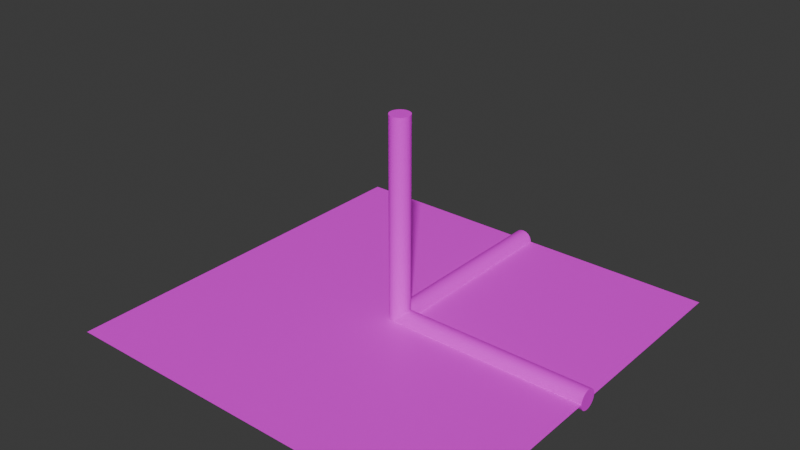 # Source: test_scene.blend  (saved by Blender 4.4.32; exported with 4.5.12 LTS)
import bpy
from mathutils import Matrix  # noqa: F401  (used for matrix-valued properties, if any)

bpy.ops.wm.read_factory_settings(use_empty=True)
scene = bpy.context.scene
scene.name = 'Scene'

# ---- collections
col_collection = bpy.data.collections.new('Collection'); scene.collection.children.link(col_collection)

# ---- images (referenced by path relative to the original .blend; pixels are not part of the script)
import os
ASSET_DIR = os.environ.get("B2B_ASSET_DIR", "")  # directory of the original .blend (textures are referenced by path, not embedded)
HERE = os.path.dirname(os.path.abspath(__file__))  # packed textures are extracted next to this script under _unpacked/

def load_image(name, relpath, width, height, colorspace="sRGB"):
    """Load a texture the original file referenced (path relative to the .blend, or extracted next to this script)."""
    p = next((c for c in (os.path.join(HERE, relpath), os.path.join(ASSET_DIR, relpath)) if relpath and os.path.exists(c)), "")
    if p:
        img = bpy.data.images.load(p, check_existing=True)
        img.name = name
    else:  # same state as the original file: an image datablock whose file is absent (Cycles renders it pink)
        img = bpy.data.images.new(name, width, height)
        img.source = "FILE"
        img.filepath = "//" + (relpath or name)
    img.colorspace_settings.name = colorspace
    return img
img_color = load_image('color', 'color.png', 1024, 1024, 'sRGB')

# ---- materials (node trees are filled in below, after node groups)
mat_material = bpy.data.materials.new('Material')

# ---- material node trees
mat_material.use_nodes = True; mat_material.node_tree.nodes.clear()
_N = mat_material.node_tree.nodes; _L = mat_material.node_tree.links
n0 = _N.new('ShaderNodeBsdfPrincipled'); n0.name = 'Principled BSDF'; n0.location = (10, 300)
n1 = _N.new('ShaderNodeOutputMaterial'); n1.name = 'Material Output'; n1.location = (300, 300)
n2 = _N.new('ShaderNodeTexImage'); n2.name = 'Image Texture'; n2.location = (-380, 265)
n2.image = img_color
n2.interpolation = 'Closest'
n2.extension = 'MIRROR'
_L.new(n0.outputs[0], n1.inputs[0])
_L.new(n2.outputs[0], n0.inputs[0])
n1.is_active_output = True

# ---- world
world_world = bpy.data.worlds.new('World'); scene.world = world_world
world_world.use_nodes = True; world_world.node_tree.nodes.clear()
_N = world_world.node_tree.nodes; _L = world_world.node_tree.links
n0 = _N.new('ShaderNodeOutputWorld'); n0.name = 'World Output'; n0.location = (300, 300)
n1 = _N.new('ShaderNodeBackground'); n1.name = 'Background'; n1.location = (10, 300)
n1.inputs[0].default_value = (0.05088, 0.05088, 0.05088, 1.0)
_L.new(n1.outputs[0], n0.inputs[0])
n0.is_active_output = True
world_world.color = (0.05088, 0.05088, 0.05088)
world_world.sun_shadow_jitter_overblur = 0.0

# ---- meshes
me_plane = bpy.data.meshes.new('Plane')
me_plane.from_pydata([(-1.0, -1.0, 0.0), (1.0, -1.0, 0.0), (-1.0, 1.0, 0.0), (1.0, 1.0, 0.0), (0.0, 1.0, 0.05), (0.0, -2.186e-09, 0.05), (0.009755, 1.0, 0.04904), (0.009755, -2.144e-09, 0.04904), (0.01913, 1.0, 0.04619), (0.01913, -2.019e-09, 0.04619), (0.02778, 1.0, 0.04157), (0.02778, -1.817e-09, 0.04157), (0.03536, 1.0, 0.03536), (0.03536, -1.545e-09, 0.03536), (0.04157, 1.0, 0.02778), (0.04157, -1.214e-09, 0.02778), (0.04619, 1.0, 0.01913), (0.04619, -8.364e-10, 0.01913), (0.04904, 1.0, 0.009755), (0.04904, -4.264e-10, 0.009754), (0.05, 1.0, 2.186e-08), (0.05, 9.553e-16, -2.186e-08), (0.04904, 1.0, -0.009754), (0.04904, 4.264e-10, -0.009755), (0.04619, 1.0, -0.01913), (0.04619, 8.364e-10, -0.01913), (0.04157, 1.0, -0.02778), (0.04157, 1.214e-09, -0.02778), (0.03536, 1.0, -0.03536), (0.03536, 1.545e-09, -0.03536), (0.02778, 1.0, -0.04157), (0.02778, 1.817e-09, -0.04157), (0.01913, 1.0, -0.04619), (0.01913, 2.019e-09, -0.04619), (0.009755, 1.0, -0.04904), (0.009755, 2.144e-09, -0.04904), (0.0, 1.0, -0.05), (0.0, 2.186e-09, -0.05), (-0.009755, 1.0, -0.04904), (-0.009755, 2.144e-09, -0.04904), (-0.01913, 1.0, -0.04619), (-0.01913, 2.019e-09, -0.04619), (-0.02778, 1.0, -0.04157), (-0.02778, 1.817e-09, -0.04157), (-0.03536, 1.0, -0.03536), (-0.03536, 1.545e-09, -0.03536), (-0.04157, 1.0, -0.02778), (-0.04157, 1.214e-09, -0.02778), (-0.04619, 1.0, -0.01913), (-0.04619, 8.364e-10, -0.01913), (-0.04904, 1.0, -0.009754), (-0.04904, 4.264e-10, -0.009755), (-0.05, 1.0, 2.186e-08), (-0.05, 9.553e-16, -2.186e-08), (-0.04904, 1.0, 0.009755), (-0.04904, -4.264e-10, 0.009754), (-0.04619, 1.0, 0.01913), (-0.04619, -8.364e-10, 0.01913), (-0.04157, 1.0, 0.02778), (-0.04157, -1.214e-09, 0.02778), (-0.03536, 1.0, 0.03536), (-0.03536, -1.545e-09, 0.03536), (-0.02778, 1.0, 0.04157), (-0.02778, -1.817e-09, 0.04157), (-0.01913, 1.0, 0.04619), (-0.01913, -2.019e-09, 0.04619), (-0.009755, 1.0, 0.04904), (-0.009755, -2.144e-09, 0.04904), (2.186e-09, 9.553e-17, 0.05), (1.0, 4.371e-08, 0.05), (1.717e-09, 0.009755, 0.04904), (1.0, 0.009755, 0.04904), (1.183e-09, 0.01913, 0.04619), (1.0, 0.01913, 0.04619), (6.03e-10, 0.02778, 0.04157), (1.0, 0.02778, 0.04157), (9.992e-16, 0.03536, 0.03536), (1.0, 0.03536, 0.03536), (-6.03e-10, 0.04157, 0.02778), (1.0, 0.04157, 0.02778), (-1.183e-09, 0.04619, 0.01913), (1.0, 0.04619, 0.01913), (-1.717e-09, 0.04904, 0.009755), (1.0, 0.04904, 0.009754), (-2.186e-09, 0.05, 2.186e-08), (1.0, 0.05, -2.186e-08), (-2.57e-09, 0.04904, -0.009754), (1.0, 0.04904, -0.009755), (-2.856e-09, 0.04619, -0.01913), (1.0, 0.04619, -0.01913), (-3.031e-09, 0.04157, -0.02778), (1.0, 0.04157, -0.02778), (-3.091e-09, 0.03536, -0.03536), (1.0, 0.03536, -0.03536), (-3.031e-09, 0.02778, -0.04157), (1.0, 0.02778, -0.04157), (-2.856e-09, 0.01913, -0.04619), (1.0, 0.01913, -0.04619), (-2.57e-09, 0.009755, -0.04904), (1.0, 0.009755, -0.04904), (-2.186e-09, -9.553e-17, -0.05), (1.0, 4.371e-08, -0.05), (-1.717e-09, -0.009755, -0.04904), (1.0, -0.009754, -0.04904), (-1.183e-09, -0.01913, -0.04619), (1.0, -0.01913, -0.04619), (-6.03e-10, -0.02778, -0.04157), (1.0, -0.02778, -0.04157), (9.992e-16, -0.03536, -0.03536), (1.0, -0.03536, -0.03536), (6.03e-10, -0.04157, -0.02778), (1.0, -0.04157, -0.02778), (1.183e-09, -0.04619, -0.01913), (1.0, -0.04619, -0.01913), (1.717e-09, -0.04904, -0.009754), (1.0, -0.04904, -0.009755), (2.186e-09, -0.05, 2.186e-08), (1.0, -0.05, -2.186e-08), (2.57e-09, -0.04904, 0.009755), (1.0, -0.04904, 0.009754), (2.856e-09, -0.04619, 0.01913), (1.0, -0.04619, 0.01913), (3.031e-09, -0.04157, 0.02778), (1.0, -0.04157, 0.02778), (3.091e-09, -0.03536, 0.03536), (1.0, -0.03536, 0.03536), (3.031e-09, -0.02778, 0.04157), (1.0, -0.02778, 0.04157), (2.856e-09, -0.01913, 0.04619), (1.0, -0.01913, 0.04619), (2.57e-09, -0.009755, 0.04904), (1.0, -0.009754, 0.04904), (-0.05, -2.186e-09, 0.0), (-0.05, 4.153e-08, 1.0), (-0.04904, 0.009755, -4.264e-10), (-0.04904, 0.009755, 1.0), (-0.04619, 0.01913, -8.364e-10), (-0.04619, 0.01913, 1.0), (-0.04157, 0.02778, -1.214e-09), (-0.04157, 0.02778, 1.0), (-0.03536, 0.03536, -1.545e-09), (-0.03536, 0.03536, 1.0), (-0.02778, 0.04157, -1.817e-09), (-0.02778, 0.04157, 1.0), (-0.01913, 0.04619, -2.019e-09), (-0.01913, 0.04619, 1.0), (-0.009755, 0.04904, -2.144e-09), (-0.009755, 0.04904, 1.0), (-2.404e-08, 0.05, -2.186e-09), (-2.404e-08, 0.05, 1.0), (0.009754, 0.04904, -2.144e-09), (0.009754, 0.04904, 1.0), (0.01913, 0.04619, -2.019e-09), (0.01913, 0.04619, 1.0), (0.02778, 0.04157, -1.817e-09), (0.02778, 0.04157, 1.0), (0.03536, 0.03536, -1.545e-09), (0.03536, 0.03536, 1.0), (0.04157, 0.02778, -1.214e-09), (0.04157, 0.02778, 1.0), (0.04619, 0.01913, -8.364e-10), (0.04619, 0.01913, 1.0), (0.04904, 0.009755, -4.264e-10), (0.04904, 0.009755, 1.0), (0.05, 2.186e-09, 0.0), (0.05, 4.59e-08, 1.0), (0.04904, -0.009755, 4.264e-10), (0.04904, -0.009754, 1.0), (0.04619, -0.01913, 8.364e-10), (0.04619, -0.01913, 1.0), (0.04157, -0.02778, 1.214e-09), (0.04157, -0.02778, 1.0), (0.03536, -0.03536, 1.545e-09), (0.03536, -0.03536, 1.0), (0.02778, -0.04157, 1.817e-09), (0.02778, -0.04157, 1.0), (0.01913, -0.04619, 2.019e-09), (0.01913, -0.04619, 1.0), (0.009754, -0.04904, 2.144e-09), (0.009754, -0.04904, 1.0), (-1.967e-08, -0.05, 2.186e-09), (-1.967e-08, -0.05, 1.0), (-0.009755, -0.04904, 2.144e-09), (-0.009755, -0.04904, 1.0), (-0.01913, -0.04619, 2.019e-09), (-0.01913, -0.04619, 1.0), (-0.02778, -0.04157, 1.817e-09), (-0.02778, -0.04157, 1.0), (-0.03536, -0.03536, 1.545e-09), (-0.03536, -0.03536, 1.0), (-0.04157, -0.02778, 1.214e-09), (-0.04157, -0.02778, 1.0), (-0.04619, -0.01913, 8.364e-10), (-0.04619, -0.01913, 1.0), (-0.04904, -0.009755, 4.264e-10), (-0.04904, -0.009754, 1.0)], [], [(0, 1, 3, 2), (4, 5, 7, 6), (6, 7, 9, 8), (8, 9, 11, 10), (10, 11, 13, 12), (12, 13, 15, 14), (14, 15, 17, 16), (16, 17, 19, 18), (18, 19, 21, 20), (20, 21, 23, 22), (22, 23, 25, 24), (24, 25, 27, 26), (26, 27, 29, 28), (28, 29, 31, 30), (30, 31, 33, 32), (32, 33, 35, 34), (34, 35, 37, 36), (36, 37, 39, 38), (38, 39, 41, 40), (40, 41, 43, 42), (42, 43, 45, 44), (44, 45, 47, 46), (46, 47, 49, 48), (48, 49, 51, 50), (50, 51, 53, 52), (52, 53, 55, 54), (54, 55, 57, 56), (56, 57, 59, 58), (58, 59, 61, 60), (60, 61, 63, 62), (62, 63, 65, 64), (7, 5, 67, 65, 63, 61, 59, 57, 55, 53, 51, 49, 47, 45, 43, 41, 39, 37, 35, 33, 31, 29, 27, 25, 23, 21, 19, 17, 15, 13, 11, 9), (64, 65, 67, 66), (66, 67, 5, 4), (4, 6, 8, 10, 12, 14, 16, 18, 20, 22, 24, 26, 28, 30, 32, 34, 36, 38, 40, 42, 44, 46, 48, 50, 52, 54, 56, 58, 60, 62, 64, 66), (68, 69, 71, 70), (70, 71, 73, 72), (72, 73, 75, 74), (74, 75, 77, 76), (76, 77, 79, 78), (78, 79, 81, 80), (80, 81, 83, 82), (82, 83, 85, 84), (84, 85, 87, 86), (86, 87, 89, 88), (88, 89, 91, 90), (90, 91, 93, 92), (92, 93, 95, 94), (94, 95, 97, 96), (96, 97, 99, 98), (98, 99, 101, 100), (100, 101, 103, 102), (102, 103, 105, 104), (104, 105, 107, 106), (106, 107, 109, 108), (108, 109, 111, 110), (110, 111, 113, 112), (112, 113, 115, 114), (114, 115, 117, 116), (116, 117, 119, 118), (118, 119, 121, 120), (120, 121, 123, 122), (122, 123, 125, 124), (124, 125, 127, 126), (126, 127, 129, 128), (71, 69, 131, 129, 127, 125, 123, 121, 119, 117, 115, 113, 111, 109, 107, 105, 103, 101, 99, 97, 95, 93, 91, 89, 87, 85, 83, 81, 79, 77, 75, 73), (128, 129, 131, 130), (130, 131, 69, 68), (68, 70, 72, 74, 76, 78, 80, 82, 84, 86, 88, 90, 92, 94, 96, 98, 100, 102, 104, 106, 108, 110, 112, 114, 116, 118, 120, 122, 124, 126, 128, 130), (132, 133, 135, 134), (134, 135, 137, 136), (136, 137, 139, 138), (138, 139, 141, 140), (140, 141, 143, 142), (142, 143, 145, 144), (144, 145, 147, 146), (146, 147, 149, 148), (148, 149, 151, 150), (150, 151, 153, 152), (152, 153, 155, 154), (154, 155, 157, 156), (156, 157, 159, 158), (158, 159, 161, 160), (160, 161, 163, 162), (162, 163, 165, 164), (164, 165, 167, 166), (166, 167, 169, 168), (168, 169, 171, 170), (170, 171, 173, 172), (172, 173, 175, 174), (174, 175, 177, 176), (176, 177, 179, 178), (178, 179, 181, 180), (180, 181, 183, 182), (182, 183, 185, 184), (184, 185, 187, 186), (186, 187, 189, 188), (188, 189, 191, 190), (190, 191, 193, 192), (135, 133, 195, 193, 191, 189, 187, 185, 183, 181, 179, 177, 175, 173, 171, 169, 167, 165, 163, 161, 159, 157, 155, 153, 151, 149, 147, 145, 143, 141, 139, 137), (192, 193, 195, 194), (194, 195, 133, 132), (132, 134, 136, 138, 140, 142, 144, 146, 148, 150, 152, 154, 156, 158, 160, 162, 164, 166, 168, 170, 172, 174, 176, 178, 180, 182, 184, 186, 188, 190, 192, 194)])
_uv = me_plane.uv_layers.new(name='UVMap')
_uv.uv.foreach_set('vector', [0.03125, 0.03125, 0.09375, 0.03125, 0.09375, 0.09375, 0.03125, 0.09375, 0.3188, 0.8109, 0.3188, 0.9195, 0.312, 0.9195, 0.312, 0.8109, 0.312, 0.8109, 0.312, 0.9195, 0.3052, 0.9195, 0.3052, 0.8109, 0.3052, 0.8109, 0.3052, 0.9195, 0.2984, 0.9195, 0.2984, 0.8109, 0.2984, 0.8109, 0.2984, 0.9195, 0.2916, 0.9195, 0.2916, 0.8109, 0.2916, 0.8109, 0.2916, 0.9195, 0.2848, 0.9195, 0.2848, 0.8109, 0.2848, 0.8109, 0.2848, 0.9195, 0.278, 0.9195, 0.278, 0.8109, 0.278, 0.8109, 0.278, 0.9195, 0.2713, 0.9195, 0.2713, 0.8109, 0.2713, 0.8109, 0.2713, 0.9195, 0.2645, 0.9195, 0.2645, 0.8109, 0.2645, 0.8109, 0.2645, 0.9195, 0.2577, 0.9195, 0.2577, 0.8109, 0.2577, 0.8109, 0.2577, 0.9195, 0.2509, 0.9195, 0.2509, 0.8109, 0.2509, 0.8109, 0.2509, 0.9195, 0.2441, 0.9195, 0.2441, 0.8109, 0.2441, 0.8109, 0.2441, 0.9195, 0.2373, 0.9195, 0.2373, 0.8109, 0.2373, 0.8109, 0.2373, 0.9195, 0.2305, 0.9195, 0.2305, 0.8109, 0.2305, 0.8109, 0.2305, 0.9195, 0.2237, 0.9195, 0.2237, 0.8109, 0.2237, 0.8109, 0.2237, 0.9195, 0.2169, 0.9195, 0.2169, 0.8109, 0.2169, 0.8109, 0.2169, 0.9195, 0.2101, 0.9195, 0.2101, 0.8109, 0.2101, 0.8109, 0.2101, 0.9195, 0.2033, 0.9195, 0.2033, 0.8109, 0.2033, 0.8109, 0.2033, 0.9195, 0.1965, 0.9195, 0.1965, 0.8109, 0.1965, 0.8109, 0.1965, 0.9195, 0.1897, 0.9195, 0.1897, 0.8109, 0.1897, 0.8109, 0.1897, 0.9195, 0.1829, 0.9195, 0.1829, 0.8109, 0.1829, 0.8109, 0.1829, 0.9195, 0.1761, 0.9195, 0.1761, 0.8109, 0.1761, 0.8109, 0.1761, 0.9195, 0.1694, 0.9195, 0.1694, 0.8109, 0.1694, 0.8109, 0.1694, 0.9195, 0.1626, 0.9195, 0.1626, 0.8109, 0.1626, 0.8109, 0.1626, 0.9195, 0.1558, 0.9195, 0.1558, 0.8109, 0.1558, 0.8109, 0.1558, 0.9195, 0.149, 0.9195, 0.149, 0.8109, 0.149, 0.8109, 0.149, 0.9195, 0.1422, 0.9195, 0.1422, 0.8109, 0.1422, 0.8109, 0.1422, 0.9195, 0.1354, 0.9195, 0.1354, 0.8109, 0.1354, 0.8109, 0.1354, 0.9195, 0.1286, 0.9195, 0.1286, 0.8109, 0.1286, 0.8109, 0.1286, 0.9195, 0.1218, 0.9195, 0.1218, 0.8109, 0.1218, 0.8109, 0.1218, 0.9195, 0.115, 0.9195, 0.115, 0.8109, 0.1659, 0.8077, 0.1558, 0.8087, 0.1456, 0.8077, 0.1358, 0.8047, 0.1268, 0.7999, 0.1189, 0.7934, 0.1124, 0.7855, 0.1076, 0.7765, 0.1046, 0.7667, 0.1036, 0.7565, 0.1046, 0.7463, 0.1076, 0.7365, 0.1124, 0.7275, 0.1189, 0.7196, 0.1268, 0.7131, 0.1358, 0.7083, 0.1456, 0.7053, 0.1558, 0.7043, 0.1659, 0.7053, 0.1757, 0.7083, 0.1848, 0.7131, 0.1927, 0.7196, 0.1991, 0.7275, 0.204, 0.7365, 0.2069, 0.7463, 0.2079, 0.7565, 0.2069, 0.7667, 0.204, 0.7765, 0.1991, 0.7855, 0.1927, 0.7934, 0.1848, 0.7999, 0.1757, 0.8047, 0.115, 0.8109, 0.115, 0.9195, 0.1082, 0.9195, 0.1082, 0.8109, 0.1082, 0.8109, 0.1082, 0.9195, 0.1014, 0.9195, 0.1014, 0.8109, 0.2645, 0.8087, 0.2746, 0.8077, 0.2844, 0.8047, 0.2934, 0.7999, 0.3013, 0.7934, 0.3078, 0.7855, 0.3127, 0.7765, 0.3156, 0.7667, 0.3166, 0.7565, 0.3156, 0.7463, 0.3127, 0.7365, 0.3078, 0.7275, 0.3013, 0.7196, 0.2934, 0.7131, 0.2844, 0.7083, 0.2746, 0.7053, 0.2645, 0.7043, 0.2543, 0.7053, 0.2445, 0.7083, 0.2355, 0.7131, 0.2276, 0.7196, 0.2211, 0.7275, 0.2163, 0.7365, 0.2133, 0.7463, 0.2123, 0.7565, 0.2133, 0.7667, 0.2163, 0.7765, 0.2211, 0.7855, 0.2276, 0.7934, 0.2355, 0.7999, 0.2445, 0.8047, 0.2543, 0.8077, 0.8574, 0.2035, 0.8574, 0.2803, 0.8526, 0.2803, 0.8526, 0.2035, 0.8526, 0.2035, 0.8526, 0.2803, 0.8478, 0.2803, 0.8478, 0.2035, 0.8478, 0.2035, 0.8478, 0.2803, 0.843, 0.2803, 0.843, 0.2035, 0.843, 0.2035, 0.843, 0.2803, 0.8382, 0.2803, 0.8382, 0.2035, 0.8382, 0.2035, 0.8382, 0.2803, 0.8334, 0.2803, 0.8334, 0.2035, 0.8334, 0.2035, 0.8334, 0.2803, 0.8286, 0.2803, 0.8286, 0.2035, 0.8286, 0.2035, 0.8286, 0.2803, 0.8238, 0.2803, 0.8238, 0.2035, 0.8238, 0.2035, 0.8238, 0.2803, 0.819, 0.2803, 0.819, 0.2035, 0.819, 0.2035, 0.819, 0.2803, 0.8142, 0.2803, 0.8142, 0.2035, 0.8142, 0.2035, 0.8142, 0.2803, 0.8094, 0.2803, 0.8094, 0.2035, 0.8094, 0.2035, 0.8094, 0.2803, 0.8046, 0.2803, 0.8046, 0.2035, 0.8046, 0.2035, 0.8046, 0.2803, 0.7998, 0.2803, 0.7998, 0.2035, 0.7998, 0.2035, 0.7998, 0.2803, 0.795, 0.2803, 0.795, 0.2035, 0.795, 0.2035, 0.795, 0.2803, 0.7902, 0.2803, 0.7902, 0.2035, 0.7902, 0.2035, 0.7902, 0.2803, 0.7854, 0.2803, 0.7854, 0.2035, 0.7854, 0.2035, 0.7854, 0.2803, 0.7806, 0.2803, 0.7806, 0.2035, 0.7806, 0.2035, 0.7806, 0.2803, 0.7758, 0.2803, 0.7758, 0.2035, 0.7758, 0.2035, 0.7758, 0.2803, 0.771, 0.2803, 0.771, 0.2035, 0.771, 0.2035, 0.771, 0.2803, 0.7662, 0.2803, 0.7662, 0.2035, 0.7662, 0.2035, 0.7662, 0.2803, 0.7614, 0.2803, 0.7614, 0.2035, 0.7614, 0.2035, 0.7614, 0.2803, 0.7566, 0.2803, 0.7566, 0.2035, 0.7566, 0.2035, 0.7566, 0.2803, 0.7518, 0.2803, 0.7518, 0.2035, 0.7518, 0.2035, 0.7518, 0.2803, 0.747, 0.2803, 0.747, 0.2035, 0.747, 0.2035, 0.747, 0.2803, 0.7422, 0.2803, 0.7422, 0.2035, 0.7422, 0.2035, 0.7422, 0.2803, 0.7374, 0.2803, 0.7374, 0.2035, 0.7374, 0.2035, 0.7374, 0.2803, 0.7326, 0.2803, 0.7326, 0.2035, 0.7326, 0.2035, 0.7326, 0.2803, 0.7278, 0.2803, 0.7278, 0.2035, 0.7278, 0.2035, 0.7278, 0.2803, 0.723, 0.2803, 0.723, 0.2035, 0.723, 0.2035, 0.723, 0.2803, 0.7182, 0.2803, 0.7182, 0.2035, 0.7182, 0.2035, 0.7182, 0.2803, 0.7134, 0.2803, 0.7134, 0.2035, 0.7494, 0.2013, 0.7422, 0.202, 0.735, 0.2013, 0.7281, 0.1992, 0.7217, 0.1957, 0.7161, 0.1912, 0.7116, 0.1856, 0.7082, 0.1792, 0.7061, 0.1723, 0.7054, 0.1651, 0.7061, 0.1579, 0.7082, 0.151, 0.7116, 0.1446, 0.7161, 0.1391, 0.7217, 0.1345, 0.7281, 0.1311, 0.735, 0.129, 0.7422, 0.1283, 0.7494, 0.129, 0.7563, 0.1311, 0.7627, 0.1345, 0.7683, 0.1391, 0.7728, 0.1446, 0.7762, 0.151, 0.7783, 0.1579, 0.7791, 0.1651, 0.7783, 0.1723, 0.7762, 0.1792, 0.7728, 0.1856, 0.7683, 0.1912, 0.7627, 0.1957, 0.7563, 0.1992, 0.7134, 0.2035, 0.7134, 0.2803, 0.7086, 0.2803, 0.7086, 0.2035, 0.7086, 0.2035, 0.7086, 0.2803, 0.7038, 0.2803, 0.7038, 0.2035, 0.819, 0.202, 0.8262, 0.2013, 0.8331, 0.1992, 0.8394, 0.1957, 0.845, 0.1912, 0.8496, 0.1856, 0.853, 0.1792, 0.8551, 0.1723, 0.8558, 0.1651, 0.8551, 0.1579, 0.853, 0.151, 0.8496, 0.1446, 0.845, 0.1391, 0.8394, 0.1345, 0.8331, 0.1311, 0.8262, 0.129, 0.819, 0.1283, 0.8118, 0.129, 0.8049, 0.1311, 0.7985, 0.1345, 0.7929, 0.1391, 0.7883, 0.1446, 0.7849, 0.151, 0.7828, 0.1579, 0.7821, 0.1651, 0.7828, 0.1723, 0.7849, 0.1792, 0.7883, 0.1856, 0.7929, 0.1912, 0.7985, 0.1957, 0.8049, 0.1992, 0.8118, 0.2013, 0.9083, 0.7657, 0.9083, 0.8919, 0.9004, 0.8919, 0.9004, 0.7657, 0.9004, 0.7657, 0.9004, 0.8919, 0.8925, 0.8919, 0.8925, 0.7657, 0.8925, 0.7657, 0.8925, 0.8919, 0.8847, 0.8919, 0.8847, 0.7657, 0.8847, 0.7657, 0.8847, 0.8919, 0.8768, 0.8919, 0.8768, 0.7657, 0.8768, 0.7657, 0.8768, 0.8919, 0.8689, 0.8919, 0.8689, 0.7657, 0.8689, 0.7657, 0.8689, 0.8919, 0.861, 0.8919, 0.861, 0.7657, 0.861, 0.7657, 0.861, 0.8919, 0.8531, 0.8919, 0.8531, 0.7657, 0.8531, 0.7657, 0.8531, 0.8919, 0.8452, 0.8919, 0.8452, 0.7657, 0.8452, 0.7657, 0.8452, 0.8919, 0.8373, 0.8919, 0.8373, 0.7657, 0.8373, 0.7657, 0.8373, 0.8919, 0.8295, 0.8919, 0.8295, 0.7657, 0.8295, 0.7657, 0.8295, 0.8919, 0.8216, 0.8919, 0.8216, 0.7657, 0.8216, 0.7657, 0.8216, 0.8919, 0.8137, 0.8919, 0.8137, 0.7657, 0.8137, 0.7657, 0.8137, 0.8919, 0.8058, 0.8919, 0.8058, 0.7657, 0.8058, 0.7657, 0.8058, 0.8919, 0.7979, 0.8919, 0.7979, 0.7657, 0.7979, 0.7657, 0.7979, 0.8919, 0.79, 0.8919, 0.79, 0.7657, 0.79, 0.7657, 0.79, 0.8919, 0.7821, 0.8919, 0.7821, 0.7657, 0.7821, 0.7657, 0.7821, 0.8919, 0.7742, 0.8919, 0.7742, 0.7657, 0.7742, 0.7657, 0.7742, 0.8919, 0.7664, 0.8919, 0.7664, 0.7657, 0.7664, 0.7657, 0.7664, 0.8919, 0.7585, 0.8919, 0.7585, 0.7657, 0.7585, 0.7657, 0.7585, 0.8919, 0.7506, 0.8919, 0.7506, 0.7657, 0.7506, 0.7657, 0.7506, 0.8919, 0.7427, 0.8919, 0.7427, 0.7657, 0.7427, 0.7657, 0.7427, 0.8919, 0.7348, 0.8919, 0.7348, 0.7657, 0.7348, 0.7657, 0.7348, 0.8919, 0.7269, 0.8919, 0.7269, 0.7657, 0.7269, 0.7657, 0.7269, 0.8919, 0.719, 0.8919, 0.719, 0.7657, 0.719, 0.7657, 0.719, 0.8919, 0.7112, 0.8919, 0.7112, 0.7657, 0.7112, 0.7657, 0.7112, 0.8919, 0.7033, 0.8919, 0.7033, 0.7657, 0.7033, 0.7657, 0.7033, 0.8919, 0.6954, 0.8919, 0.6954, 0.7657, 0.6954, 0.7657, 0.6954, 0.8919, 0.6875, 0.8919, 0.6875, 0.7657, 0.6875, 0.7657, 0.6875, 0.8919, 0.6796, 0.8919, 0.6796, 0.7657, 0.6796, 0.7657, 0.6796, 0.8919, 0.6717, 0.8919, 0.6717, 0.7657, 0.7309, 0.762, 0.719, 0.7632, 0.7072, 0.762, 0.6959, 0.7586, 0.6854, 0.753, 0.6762, 0.7455, 0.6687, 0.7363, 0.6631, 0.7258, 0.6596, 0.7144, 0.6585, 0.7026, 0.6596, 0.6908, 0.6631, 0.6795, 0.6687, 0.669, 0.6762, 0.6598, 0.6854, 0.6523, 0.6959, 0.6467, 0.7072, 0.6432, 0.719, 0.6421, 0.7309, 0.6432, 0.7422, 0.6467, 0.7527, 0.6523, 0.7619, 0.6598, 0.7694, 0.669, 0.775, 0.6795, 0.7784, 0.6908, 0.7796, 0.7026, 0.7784, 0.7144, 0.775, 0.7258, 0.7694, 0.7363, 0.7619, 0.7455, 0.7527, 0.753, 0.7422, 0.7586, 0.6717, 0.7657, 0.6717, 0.8919, 0.6638, 0.8919, 0.6638, 0.7657, 0.6638, 0.7657, 0.6638, 0.8919, 0.656, 0.8919, 0.656, 0.7657, 0.8452, 0.7632, 0.857, 0.762, 0.8684, 0.7586, 0.8789, 0.753, 0.8881, 0.7455, 0.8956, 0.7363, 0.9012, 0.7258, 0.9046, 0.7144, 0.9058, 0.7026, 0.9046, 0.6908, 0.9012, 0.6795, 0.8956, 0.669, 0.8881, 0.6598, 0.8789, 0.6523, 0.8684, 0.6467, 0.857, 0.6432, 0.8452, 0.6421, 0.8334, 0.6432, 0.822, 0.6467, 0.8116, 0.6523, 0.8024, 0.6598, 0.7949, 0.669, 0.7893, 0.6795, 0.7858, 0.6908, 0.7847, 0.7026, 0.7858, 0.7144, 0.7893, 0.7258, 0.7949, 0.7363, 0.8024, 0.7455, 0.8116, 0.753, 0.822, 0.7586, 0.8334, 0.762])
me_plane.materials.append(mat_material)
me_plane.update()

# ---- objects
ob_plane = bpy.data.objects.new('Plane', me_plane)

# ---- transforms, parenting, visibility, modifiers, constraints
ob_plane.location = (0.0, 0.0, 0.0)

# ---- collection membership
col_collection.objects.link(ob_plane)

# ---- scene / render settings (as saved in the file)
scene.frame_start = 1; scene.frame_end = 250; scene.frame_set(1)
scene.render.engine = 'BLENDER_EEVEE_NEXT'
bpy.context.view_layer.update()

# ---- added for rendering (the .blend has no active camera and no usable light): camera, sun
cam_auto = bpy.data.cameras.new('AutoCamera')
cam_auto.lens = 50.0
cam_auto.sensor_width = 36.0
cam_auto.clip_end = 1000.0
ob_auto_camera = bpy.data.objects.new('AutoCamera', cam_auto)
scene.collection.objects.link(ob_auto_camera)
ob_auto_camera.location = (2.79144, -3.34972, 2.70815)
ob_auto_camera.rotation_euler = (1.09748, -7.21219e-08, 0.694738)
scene.camera = ob_auto_camera
light_auto_sun = bpy.data.lights.new('AutoSun', 'SUN')
light_auto_sun.energy = 3.0
light_auto_sun.angle = 0.0523599
ob_auto_sun = bpy.data.objects.new('AutoSun', light_auto_sun)
scene.collection.objects.link(ob_auto_sun)
ob_auto_sun.rotation_euler = (0.872665, 0.174533, 0.523599)
bpy.context.view_layer.update()
